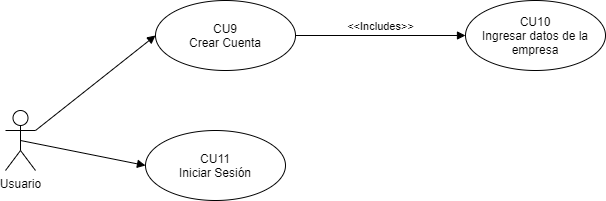

The diagram above was exported from draw.io. Its source (the exported page's mxGraphModel, read from the mxfile embedded in the PNG):
<mxGraphModel dx="1108" dy="1693" grid="1" gridSize="10" guides="1" tooltips="1" connect="1" arrows="1" fold="1" page="1" pageScale="1" pageWidth="827" pageHeight="1169" math="0" shadow="0">
  <root>
    <mxCell id="GNguQID1lnBvN7m19vt0-0" />
    <mxCell id="GNguQID1lnBvN7m19vt0-1" parent="GNguQID1lnBvN7m19vt0-0" />
    <mxCell id="-ajXcZfPuaKodidHcU4W-0" value="Usuario" style="shape=umlActor;verticalLabelPosition=bottom;verticalAlign=top;html=1;outlineConnect=0;" vertex="1" parent="GNguQID1lnBvN7m19vt0-1">
      <mxGeometry x="110" y="-350" width="30" height="60" as="geometry" />
    </mxCell>
    <mxCell id="-ajXcZfPuaKodidHcU4W-1" value="CU9&lt;br&gt;Crear Cuenta" style="ellipse;whiteSpace=wrap;html=1;" vertex="1" parent="GNguQID1lnBvN7m19vt0-1">
      <mxGeometry x="260" y="-460" width="140" height="70" as="geometry" />
    </mxCell>
    <mxCell id="-ajXcZfPuaKodidHcU4W-2" value="" style="html=1;verticalAlign=bottom;endArrow=block;exitX=1;exitY=0.3333333333333333;exitDx=0;exitDy=0;exitPerimeter=0;entryX=0;entryY=0.5;entryDx=0;entryDy=0;" edge="1" parent="GNguQID1lnBvN7m19vt0-1" source="-ajXcZfPuaKodidHcU4W-0" target="-ajXcZfPuaKodidHcU4W-1">
      <mxGeometry width="80" relative="1" as="geometry">
        <mxPoint x="410" y="-270" as="sourcePoint" />
        <mxPoint x="490" y="-270" as="targetPoint" />
      </mxGeometry>
    </mxCell>
    <mxCell id="-ajXcZfPuaKodidHcU4W-3" value="CU11&lt;br&gt;Iniciar Sesión" style="ellipse;whiteSpace=wrap;html=1;" vertex="1" parent="GNguQID1lnBvN7m19vt0-1">
      <mxGeometry x="250" y="-330" width="140" height="70" as="geometry" />
    </mxCell>
    <mxCell id="-ajXcZfPuaKodidHcU4W-4" value="" style="html=1;verticalAlign=bottom;endArrow=block;entryX=0;entryY=0.5;entryDx=0;entryDy=0;exitX=0.5;exitY=0.5;exitDx=0;exitDy=0;exitPerimeter=0;" edge="1" parent="GNguQID1lnBvN7m19vt0-1" source="-ajXcZfPuaKodidHcU4W-0" target="-ajXcZfPuaKodidHcU4W-3">
      <mxGeometry width="80" relative="1" as="geometry">
        <mxPoint x="160" y="-320" as="sourcePoint" />
        <mxPoint x="260" y="-415" as="targetPoint" />
      </mxGeometry>
    </mxCell>
    <mxCell id="-ajXcZfPuaKodidHcU4W-5" value="CU10&lt;br&gt;Ingresar datos de la empresa" style="ellipse;whiteSpace=wrap;html=1;" vertex="1" parent="GNguQID1lnBvN7m19vt0-1">
      <mxGeometry x="570" y="-460" width="140" height="70" as="geometry" />
    </mxCell>
    <mxCell id="-ajXcZfPuaKodidHcU4W-6" value="&amp;lt;&amp;lt;Includes&amp;gt;&amp;gt;" style="html=1;verticalAlign=bottom;endArrow=block;exitX=1;exitY=0.5;exitDx=0;exitDy=0;entryX=0;entryY=0.5;entryDx=0;entryDy=0;" edge="1" parent="GNguQID1lnBvN7m19vt0-1" source="-ajXcZfPuaKodidHcU4W-1" target="-ajXcZfPuaKodidHcU4W-5">
      <mxGeometry width="80" relative="1" as="geometry">
        <mxPoint x="410" y="-270" as="sourcePoint" />
        <mxPoint x="490" y="-270" as="targetPoint" />
      </mxGeometry>
    </mxCell>
  </root>
</mxGraphModel>